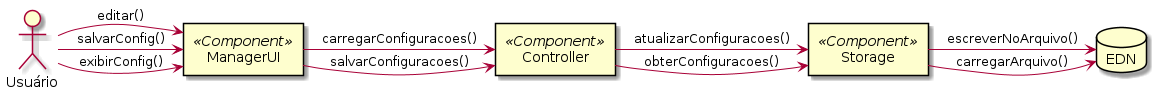

The diagram above was rendered by PlantUML. Its source (embedded in the PNG):
@startuml c01

actor "Usuário" as usr
rectangle "ManagerUI" as mui <<Component>>
rectangle "Controller" as ctrl <<Component>>
rectangle "Storage" as str <<Component>>
database "EDN" as edn

usr -> mui: exibirConfig()
mui -> ctrl: carregarConfiguracoes()
ctrl -> str : obterConfiguracoes()
str -> edn: carregarArquivo()

usr -> mui: editar()
ctrl -> str : atualizarConfiguracoes()

usr -> mui: salvarConfig()
mui -> ctrl: salvarConfiguracoes()
str -> edn: escreverNoArquivo()

@enduml